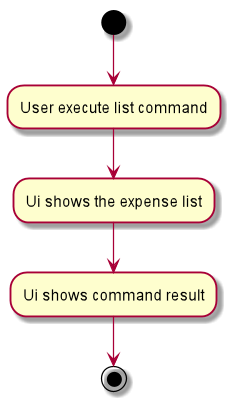

The diagram above was rendered by PlantUML. Its source (embedded in the PNG):
@startuml
(*)  --> "User execute list command"
--> "Ui shows the expense list"
--> "Ui shows command result"
-->(*)
@enduml